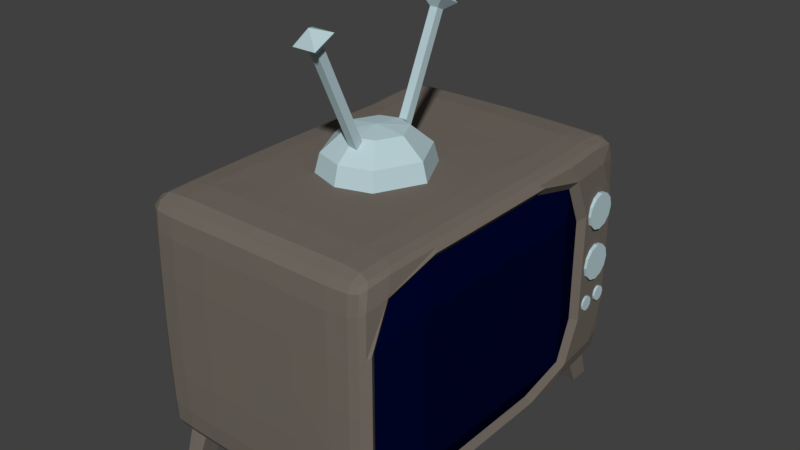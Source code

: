 # Source: TELEVISION.blend  (saved by Blender 2.79.0; exported with 4.5.12 LTS)
import bpy
from mathutils import Matrix  # noqa: F401  (used for matrix-valued properties, if any)

bpy.ops.wm.read_factory_settings(use_empty=True)
scene = bpy.context.scene
scene.name = 'Scene'

# ---- collections
col_collection_1 = bpy.data.collections.new('Collection 1'); scene.collection.children.link(col_collection_1)

# ---- materials (node trees are filled in below, after node groups)
mat_tv = bpy.data.materials.new('TV')
mat_tv.alpha_threshold = 0.0
mat_tv.use_transparent_shadow = False
mat_tv.diffuse_color = (0.1679, 0.1436, 0.1228, 1.0)
mat_tv.roughness = 0.5
mat_screen = bpy.data.materials.new('Screen')
mat_screen.alpha_threshold = 0.0
mat_screen.use_transparent_shadow = False
mat_screen.diffuse_color = (0.0, 0.001612, 0.02195, 1.0)
mat_screen.roughness = 0.5
mat_metal = bpy.data.materials.new('Metal')
mat_metal.alpha_threshold = 0.0
mat_metal.use_transparent_shadow = False
mat_metal.diffuse_color = (0.4686, 0.6131, 0.65, 1.0)
mat_metal.roughness = 0.5

# ---- material node trees

# ---- world
world_world = bpy.data.worlds.new('World'); scene.world = world_world
world_world.color = (0.05088, 0.05088, 0.05088)
world_world.use_sun_shadow = False
world_world.sun_shadow_jitter_overblur = 0.0
world_world.cycles.sampling_method = 'MANUAL'

# ---- meshes
me_cube_001 = bpy.data.meshes.new('Cube.001')
me_cube_001.from_pydata([(0.0, 0.4452, 0.995), (0.266, 0.357, 0.9936), (-0.266, 0.357, 0.9936), (-0.9951, 0.5273, 0.0), (-0.9933, 0.5226, 0.3894), (-0.9933, 0.5226, -0.3894), (-0.8604, 1.15, -0.9554), (0.8604, 1.15, -0.9554), (-0.9343, 0.5265, -0.9343), (-0.8649, 0.5221, -0.9703), (-0.9703, 0.5221, -0.8649), (-0.9343, 0.5265, 0.9343), (-0.8649, 0.5221, 0.9703), (-0.9703, 0.5221, 0.8649), (0.0, 1.159, -0.9716), (0.3889, 1.154, -0.9703), (-0.3889, 1.154, -0.9703), (0.9356, 0.5383, -0.95), (0.8649, 0.5221, -0.9703), (0.9755, 0.5694, -0.9275), (0.9356, 0.5383, 0.95), (0.8649, 0.5221, 0.9703), (0.9755, 0.5694, 0.9275), (0.0, 0.5273, -0.9951), (-0.3894, 0.5226, -0.9933), (0.3894, 0.5226, -0.9933), (-0.7012, 1.148, -0.9653), (-0.8601, 0.94, -0.9653), (-0.9306, 0.9461, -0.9306), (-0.9653, 0.94, -0.8601), (-0.9653, 0.94, 0.8601), (-0.9306, 0.9461, 0.9306), (-0.8601, 0.94, 0.9653), (0.9711, 1.011, -0.9192), (0.9321, 0.9639, -0.9454), (0.8601, 0.94, -0.9653), (0.7012, 1.148, -0.9653), (0.8601, 0.94, 0.9653), (0.9321, 0.9639, 0.9454), (0.9711, 1.011, 0.9192), (-0.703, 0.5179, -0.9857), (-0.9857, 0.5179, -0.703), (-0.703, 0.5179, 0.9857), (-0.9857, 0.5179, 0.703), (-0.9857, 0.9418, -0.3859), (-0.9875, 0.9488, 0.0), (-0.9857, 0.9418, 0.3859), (0.3859, 0.9418, -0.9857), (0.0, 0.9488, -0.9875), (-0.3859, 0.9418, -0.9857), (-0.3859, 0.9418, 0.9857), (0.0, 0.9488, 0.9875), (0.3859, 0.9418, 0.9857), (1.0, 1.216, 0.452), (1.0, 1.216, 0.0), (1.0, 1.216, -0.452), (0.703, 0.5179, -0.9857), (1.0, 0.608, -0.9041), (0.703, 0.5179, 0.9857), (1.0, 0.608, 0.9041), (-0.6974, 0.9344, -0.9788), (-0.9788, 0.9344, -0.6974), (-0.6974, 0.9344, 0.9788), (-0.9788, 0.9344, 0.6974), (0.6974, 0.9344, -0.9788), (1.0, 1.064, -0.7911), (0.6974, 0.9344, 0.9788), (1.0, 1.064, 0.7911), (1.077, 0.8071, -1.396e-10), (1.077, 0.8071, -0.5947), (1.077, 0.8071, 0.5947), (0.9576, 1.148, 0.4242), (0.9576, 1.148, -1.396e-10), (0.9576, 1.148, -0.4242), (0.9576, 0.5777, -0.8484), (0.9576, 0.5777, 0.8484), (0.9576, 1.006, -0.7423), (0.9576, 1.006, 0.7423), (0.0, 0.4063, 1.142), (0.2428, 0.3258, 1.141), (-0.2428, 0.3258, 1.141), (0.0, 0.2352, 1.287), (0.1405, 0.1886, 1.287), (-0.1405, 0.1886, 1.287), (-1.147e-17, 0.6322, 1.986), (0.0, 0.5707, 2.015), (-1.147e-17, 0.2763, 1.213), (0.0667, 0.2352, 1.287), (0.0667, 0.6322, 1.986), (0.0667, 0.5707, 2.015), (0.0667, 0.2763, 1.213), (-0.06253, 0.5377, 2.113), (-0.06253, 0.7146, 2.028), (0.1292, 0.5377, 2.113), (0.1292, 0.7146, 2.028), (0.03335, 0.6659, 2.155), (0.0, -0.4452, 0.995), (-0.4452, 0.0, 0.9952), (0.4452, 0.0, 0.9952), (0.266, -0.357, 0.9936), (-0.266, -0.357, 0.9936), (-0.9968, 0.0, 0.0), (-0.9951, 0.0, 0.3928), (-0.9951, -0.5273, 0.0), (-0.9951, 0.0, -0.3928), (-0.9933, -0.5226, 0.3894), (-0.9933, -0.5226, -0.3894), (0.0, -1.309, 0.0), (-0.3928, -1.307, 0.0), (0.0, -1.307, 0.3928), (0.3928, -1.307, 0.0), (0.0, -1.307, -0.3928), (-0.3894, -1.305, -0.3894), (-0.3894, -1.305, 0.3894), (0.3894, -1.305, 0.3894), (0.3894, -1.305, -0.3894), (-0.9083, -1.211, -0.9083), (-0.9255, -1.152, -0.9255), (-0.9255, -1.232, -0.8618), (-0.8618, -1.232, -0.9255), (-0.8604, -1.15, -0.9554), (-0.9554, -1.15, -0.8604), (-0.8604, -1.267, -0.8604), (-0.9083, -1.211, 0.9083), (-0.8618, -1.232, 0.9255), (-0.9255, -1.232, 0.8618), (-0.9255, -1.152, 0.9255), (-0.8604, -1.15, 0.9554), (-0.8604, -1.267, 0.8604), (-0.9554, -1.15, 0.8604), (0.9087, -1.216, -0.9122), (0.8618, -1.232, -0.9255), (0.9264, -1.244, -0.8705), (0.9264, -1.164, -0.9341), (0.8604, -1.15, -0.9554), (0.8604, -1.267, -0.8604), (0.959, -1.197, -0.8951), (0.9087, -1.216, 0.9122), (0.9264, -1.164, 0.9341), (0.9264, -1.244, 0.8705), (0.8618, -1.232, 0.9255), (0.8604, -1.15, 0.9554), (0.959, -1.197, 0.8951), (0.8604, -1.267, 0.8604), (-0.9358, 0.0, -0.9358), (-0.8686, 0.0, -0.9716), (-0.9716, 0.0, -0.8686), (-0.9343, -0.5265, -0.9343), (-0.8649, -0.5221, -0.9703), (-0.9703, -0.5221, -0.8649), (-0.9358, 0.0, 0.9358), (-0.8686, 0.0, 0.9716), (-0.9343, -0.5265, 0.9343), (-0.9716, 0.0, 0.8686), (-0.8649, -0.5221, 0.9703), (-0.9703, -0.5221, 0.8649), (-0.9358, -1.242, 0.0), (-0.8686, -1.284, 0.0), (-0.9343, -1.241, -0.392), (-0.9716, -1.159, 0.0), (-0.9343, -1.241, 0.392), (-0.8649, -1.282, 0.3889), (-0.8649, -1.282, -0.3889), (-0.9703, -1.154, -0.3889), (-0.9703, -1.154, 0.3889), (0.0, -1.242, -0.9358), (0.0, -1.159, -0.9716), (-0.392, -1.241, -0.9343), (0.0, -1.284, -0.8686), (0.392, -1.241, -0.9343), (0.3889, -1.154, -0.9703), (-0.3889, -1.154, -0.9703), (-0.3889, -1.282, -0.8649), (0.3889, -1.282, -0.8649), (0.0, -1.242, 0.9358), (0.0, -1.159, 0.9716), (0.392, -1.241, 0.9343), (0.0, -1.284, 0.8686), (-0.392, -1.241, 0.9343), (-0.3889, -1.154, 0.9703), (0.3889, -1.154, 0.9703), (0.3889, -1.282, 0.8649), (-0.3889, -1.282, 0.8649), (0.9369, -1.263, 0.0), (0.9758, -1.24, 0.0), (0.9356, -1.262, -0.4007), (0.8686, -1.284, 0.0), (0.9356, -1.262, 0.4007), (0.9755, -1.24, 0.4236), (0.9755, -1.24, -0.4236), (0.8649, -1.282, -0.3889), (0.8649, -1.282, 0.3889), (0.9369, 0.0, -0.9506), (0.8686, 0.0, -0.9716), (0.9356, -0.5383, -0.95), (0.9758, 0.0, -0.9278), (0.8649, -0.5221, -0.9703), (0.9755, -0.5694, -0.9275), (0.9369, 0.0, 0.9506), (0.8686, 0.0, 0.9716), (0.9758, 0.0, 0.9278), (0.9356, -0.5383, 0.95), (0.8649, -0.5221, 0.9703), (0.9755, -0.5694, 0.9275), (0.0, 0.0, -0.9968), (0.0, -0.5273, -0.9951), (0.3928, 0.0, -0.9951), (-0.3928, 0.0, -0.9951), (-0.3894, -0.5226, -0.9933), (0.3894, -0.5226, -0.9933), (-0.7012, -1.277, -0.8601), (-0.7055, -1.237, -0.9306), (-0.7012, -1.148, -0.9653), (-0.8601, -0.94, -0.9653), (-0.9306, -0.9461, -0.9306), (-0.9653, -0.94, -0.8601), (-0.9653, -1.148, -0.7012), (-0.9306, -1.237, -0.7055), (-0.8601, -1.277, -0.7012), (-0.9653, -0.94, 0.8601), (-0.9306, -0.9461, 0.9306), (-0.8601, -0.94, 0.9653), (-0.7012, -1.148, 0.9653), (-0.7055, -1.237, 0.9306), (-0.7012, -1.277, 0.8601), (-0.8601, -1.277, 0.7012), (-0.9306, -1.237, 0.7055), (-0.9653, -1.148, 0.7012), (0.9711, -1.011, -0.9192), (0.9321, -0.9639, -0.9454), (0.8601, -0.94, -0.9653), (0.7012, -1.148, -0.9653), (0.7055, -1.237, -0.9306), (0.7012, -1.277, -0.8601), (0.8601, -1.277, -0.7012), (0.9321, -1.257, -0.7185), (0.9711, -1.229, -0.7533), (0.7012, -1.277, 0.8601), (0.7055, -1.237, 0.9306), (0.7012, -1.148, 0.9653), (0.8601, -0.94, 0.9653), (0.9321, -0.9639, 0.9454), (0.9711, -1.011, 0.9192), (0.9711, -1.229, 0.7533), (0.9321, -1.257, 0.7185), (0.8601, -1.277, 0.7012), (-0.703, -0.5179, -0.9857), (-0.7082, 0.0, -0.9875), (-0.9875, 0.0, -0.7082), (-0.9857, -0.5179, -0.703), (-0.7082, 0.0, 0.9875), (-0.703, -0.5179, 0.9857), (-0.9857, -0.5179, 0.703), (-0.9875, 0.0, 0.7082), (-0.703, -1.298, 0.3859), (-0.7082, -1.299, 0.0), (-0.703, -1.298, -0.3859), (-0.9857, -0.9418, -0.3859), (-0.9875, -0.9488, 0.0), (-0.9857, -0.9418, 0.3859), (0.3859, -0.9418, -0.9857), (0.0, -0.9488, -0.9875), (-0.3859, -0.9418, -0.9857), (-0.3859, -1.298, -0.703), (0.0, -1.299, -0.7082), (0.3859, -1.298, -0.703), (-0.3859, -0.9418, 0.9857), (0.0, -0.9488, 0.9875), (0.3859, -0.9418, 0.9857), (0.3859, -1.298, 0.703), (0.0, -1.299, 0.7082), (-0.3859, -1.298, 0.703), (1.0, -1.216, 0.452), (1.0, -1.216, 0.0), (1.0, -1.216, -0.452), (0.703, -1.298, -0.3859), (0.7082, -1.299, 0.0), (0.703, -1.298, 0.3859), (0.7082, 0.0, -0.9875), (0.703, -0.5179, -0.9857), (1.0, -0.608, -0.9041), (1.0, 0.0, -0.9041), (0.703, -0.5179, 0.9857), (0.7082, 0.0, 0.9875), (1.0, 0.0, 0.9041), (1.0, -0.608, 0.9041), (-0.6974, -0.9344, -0.9788), (-0.9788, -0.9344, -0.6974), (-0.6974, -1.291, -0.6974), (-0.6974, -0.9344, 0.9788), (-0.6974, -1.291, 0.6974), (-0.9788, -0.9344, 0.6974), (0.6974, -0.9344, -0.9788), (0.6974, -1.291, -0.6974), (1.0, -1.064, -0.7911), (0.6974, -0.9344, 0.9788), (1.0, -1.064, 0.7911), (0.6974, -1.291, 0.6974), (1.092, 0.0, -1.396e-10), (1.077, -0.8071, -1.396e-10), (1.077, 0.0, 0.5947), (1.077, 0.0, -0.5947), (1.077, -0.8071, -0.5947), (1.077, -0.8071, 0.5947), (0.9576, -1.148, 0.4242), (0.9576, -1.148, -1.396e-10), (0.9576, -1.148, -0.4242), (0.9576, -0.5777, -0.8484), (0.9576, 0.0, -0.8484), (0.9576, 0.0, 0.8484), (0.9576, -0.5777, 0.8484), (0.9576, -1.006, -0.7423), (0.9576, -1.006, 0.7423), (0.0, -0.4063, 1.142), (-0.4063, 0.0, 1.142), (0.4063, 0.0, 1.142), (0.2428, -0.3258, 1.141), (-0.2428, -0.3258, 1.141), (0.0, 0.0, 1.317), (0.0, -0.2352, 1.287), (-0.2352, 0.0, 1.287), (0.2352, 0.0, 1.287), (0.1405, -0.1886, 1.287), (-0.1405, -0.1886, 1.287), (-1.147e-17, -0.6322, 1.986), (0.0, -0.5707, 2.015), (-1.147e-17, -0.2763, 1.213), (0.0667, -0.2352, 1.287), (0.0667, -0.6322, 1.986), (0.0667, -0.5707, 2.015), (0.0667, -0.2763, 1.213), (-0.06253, -0.5377, 2.113), (-0.06253, -0.7146, 2.028), (0.1292, -0.5377, 2.113), (0.1292, -0.7146, 2.028), (0.03335, -0.6659, 2.155), (0.859, -1.229, -1.226), (0.8588, -1.067, -1.226), (0.7354, -1.228, -1.226), (0.7324, -1.062, -1.226), (-0.8601, -1.23, -1.226), (-0.7363, -1.229, -1.226), (-0.8599, -1.067, -1.226), (-0.7333, -1.063, -1.226), (-0.03416, 1.716, -2.169e-05), (-0.427, 1.714, -2.169e-05), (-0.7423, 1.707, -2.169e-05), (-0.4236, 1.712, -0.3894), (-0.03416, 1.714, -0.3928), (-0.42, 1.705, -0.703), (-0.7372, 1.705, -0.3859), (-0.03416, 1.714, 0.3928), (-0.03416, 1.707, 0.7082), (-0.4236, 1.712, 0.3894), (-0.7372, 1.705, 0.3859), (-0.42, 1.705, 0.703), (0.3587, 1.714, -2.169e-05), (0.674, 1.707, -2.169e-05), (0.3553, 1.712, 0.3894), (0.3517, 1.705, 0.703), (0.6689, 1.705, 0.3859), (-0.03416, 1.707, -0.7082), (0.3553, 1.712, -0.3894), (0.6689, 1.705, -0.3859), (0.3517, 1.705, -0.703), (-0.9425, 1.618, -0.9083), (-0.9596, 1.559, -0.9255), (-0.9648, 1.353, -0.9306), (-0.8946, 1.557, -0.9554), (-0.896, 1.639, -0.9255), (-0.7354, 1.555, -0.9653), (-0.8943, 1.347, -0.9653), (-0.9596, 1.639, -0.8618), (-0.9648, 1.644, -0.7055), (-0.9895, 1.557, -0.8604), (-0.9995, 1.347, -0.8602), (-0.9995, 1.555, -0.7013), (-0.7397, 1.644, -0.9306), (-0.8946, 1.675, -0.8604), (-0.8943, 1.685, -0.7013), (-0.7354, 1.685, -0.8602), (-0.9425, 1.618, 0.9083), (-0.896, 1.639, 0.9254), (-0.7397, 1.644, 0.9306), (-0.8946, 1.557, 0.9554), (-0.9596, 1.559, 0.9254), (-0.8943, 1.347, 0.9653), (-0.7354, 1.555, 0.9653), (-0.9596, 1.639, 0.8618), (-0.9648, 1.644, 0.7055), (-0.8946, 1.675, 0.8604), (-0.7354, 1.685, 0.8601), (-0.8943, 1.685, 0.7012), (-0.9648, 1.353, 0.9306), (-0.9895, 1.557, 0.8604), (-0.9995, 1.555, 0.7012), (-0.9995, 1.347, 0.8601), (0.8745, 1.623, -0.9122), (0.8277, 1.639, -0.9255), (0.6714, 1.644, -0.9306), (0.8262, 1.557, -0.9554), (0.8922, 1.571, -0.9342), (0.826, 1.347, -0.9653), (0.6671, 1.555, -0.9653), (0.8922, 1.651, -0.8705), (0.8979, 1.664, -0.7186), (0.8262, 1.675, -0.8604), (0.6671, 1.685, -0.8602), (0.826, 1.685, -0.7013), (0.8979, 1.371, -0.9454), (0.9248, 1.604, -0.8951), (0.937, 1.636, -0.7533), (0.937, 1.418, -0.9192), (0.8745, 1.623, 0.9121), (0.8922, 1.571, 0.9341), (0.8979, 1.371, 0.9453), (0.8262, 1.557, 0.9554), (0.8277, 1.639, 0.9254), (0.6671, 1.555, 0.9653), (0.826, 1.347, 0.9653), (0.8922, 1.651, 0.8705), (0.8979, 1.664, 0.7185), (0.9248, 1.604, 0.8951), (0.937, 1.418, 0.9192), (0.937, 1.636, 0.7533), (0.6714, 1.644, 0.9306), (0.8262, 1.675, 0.8604), (0.826, 1.685, 0.7012), (0.6671, 1.685, 0.8601), (-0.97, 1.65, -2.169e-05), (-0.9027, 1.691, -2.169e-05), (-0.8991, 1.69, 0.3889), (-0.9685, 1.648, 0.392), (-0.9685, 1.648, -0.3921), (-0.8991, 1.69, -0.3889), (-1.006, 1.566, -2.169e-05), (-1.022, 1.356, -2.169e-05), (-1.004, 1.561, -0.3889), (-1.02, 1.349, -0.3859), (-1.004, 1.561, 0.3889), (-1.02, 1.349, 0.3859), (-0.03416, 1.65, -0.9358), (-0.03416, 1.566, -0.9716), (0.3547, 1.561, -0.9703), (0.3579, 1.648, -0.9343), (-0.4262, 1.648, -0.9343), (-0.4231, 1.561, -0.9703), (-0.03416, 1.691, -0.8686), (-0.4231, 1.69, -0.8649), (0.3547, 1.69, -0.8649), (-0.03416, 1.65, 0.9358), (-0.03416, 1.566, 0.9716), (-0.03416, 1.356, 0.9875), (-0.4231, 1.561, 0.9703), (-0.4262, 1.648, 0.9343), (-0.42, 1.349, 0.9857), (0.3579, 1.648, 0.9343), (0.3547, 1.561, 0.9703), (0.3517, 1.349, 0.9857), (-0.03416, 1.691, 0.8686), (0.3547, 1.69, 0.8649), (-0.4231, 1.69, 0.8649), (0.9027, 1.67, -2.169e-05), (0.9416, 1.647, -2.169e-05), (0.9658, 1.623, -2.169e-05), (0.9413, 1.647, 0.4236), (0.9015, 1.669, 0.4007), (0.9658, 1.623, 0.452), (0.9015, 1.669, -0.4007), (0.9413, 1.647, -0.4236), (0.9658, 1.623, -0.4521), (0.8344, 1.691, -2.169e-05), (0.8308, 1.69, -0.3889), (0.8308, 1.69, 0.3889), (-0.7316, 1.698, -0.6974), (-1.013, 1.342, -0.6974), (-1.013, 1.342, 0.6974), (-0.7316, 1.342, 0.9788), (-0.7316, 1.698, 0.6974), (0.9658, 1.471, -0.7911), (0.6632, 1.698, -0.6974), (0.6632, 1.698, 0.6974), (0.6632, 1.342, 0.9788), (0.9658, 1.471, 0.7911), (-0.8604, 1.571, -0.9554), (0.8604, 1.571, -0.9554), (-0.7012, 1.569, -0.9653), (-0.8601, 1.361, -0.9653), (0.8601, 1.361, -0.9653), (0.7012, 1.569, -0.9653), (-0.6974, 1.356, -0.9788), (0.6974, 1.356, -0.9788), (0.859, 1.651, -1.226), (0.8588, 1.488, -1.226), (0.7354, 1.65, -1.226), (0.7324, 1.484, -1.226), (-0.8601, 1.652, -1.226), (-0.7363, 1.65, -1.226), (-0.8599, 1.489, -1.226), (-0.7333, 1.484, -1.226), (1.017, 1.546, 0.4334), (0.8269, 1.546, 0.4334), (1.017, 1.526, 0.5076), (0.8269, 1.526, 0.5076), (1.017, 1.472, 0.5619), (0.8269, 1.472, 0.5619), (1.017, 1.398, 0.5817), (0.8269, 1.398, 0.5817), (1.017, 1.324, 0.5619), (0.8269, 1.324, 0.5619), (1.017, 1.269, 0.5076), (0.8269, 1.269, 0.5076), (1.017, 1.249, 0.4334), (0.8269, 1.249, 0.4334), (1.017, 1.269, 0.3593), (0.8269, 1.269, 0.3593), (1.017, 1.324, 0.305), (0.8269, 1.324, 0.305), (1.017, 1.398, 0.2852), (0.8269, 1.398, 0.2852), (1.017, 1.472, 0.305), (0.8269, 1.472, 0.305), (1.017, 1.526, 0.3593), (0.8269, 1.526, 0.3593), (1.017, 1.546, -0.004423), (0.8269, 1.546, -0.004423), (1.017, 1.526, 0.06971), (0.8269, 1.526, 0.06971), (1.017, 1.472, 0.124), (0.8269, 1.472, 0.124), (1.017, 1.398, 0.1438), (0.8269, 1.398, 0.1438), (1.017, 1.324, 0.124), (0.8269, 1.324, 0.124), (1.017, 1.269, 0.06971), (0.8269, 1.269, 0.06971), (1.017, 1.249, -0.004423), (0.8269, 1.249, -0.004423), (1.017, 1.269, -0.07856), (0.8269, 1.269, -0.07856), (1.017, 1.324, -0.1328), (0.8269, 1.324, -0.1328), (1.017, 1.398, -0.1527), (0.8269, 1.398, -0.1527), (1.017, 1.472, -0.1328), (0.8269, 1.472, -0.1328), (1.017, 1.526, -0.07856), (0.8269, 1.526, -0.07856), (1.009, 1.375, -0.3426), (0.9314, 1.375, -0.3426), (1.009, 1.367, -0.3122), (0.9314, 1.367, -0.3122), (1.009, 1.345, -0.29), (0.9314, 1.345, -0.29), (1.009, 1.315, -0.2819), (0.9314, 1.315, -0.2819), (1.009, 1.284, -0.29), (0.9314, 1.284, -0.29), (1.009, 1.262, -0.3122), (0.9314, 1.262, -0.3122), (1.009, 1.254, -0.3426), (0.9314, 1.254, -0.3426), (1.009, 1.262, -0.3729), (0.9314, 1.262, -0.3729), (1.009, 1.284, -0.3951), (0.9314, 1.284, -0.3951), (1.009, 1.315, -0.4032), (0.9314, 1.315, -0.4032), (1.009, 1.345, -0.3951), (0.9314, 1.345, -0.3951), (1.009, 1.367, -0.3729), (0.9314, 1.367, -0.3729), (0.9971, 1.572, -0.3426), (0.9194, 1.572, -0.3426), (0.9971, 1.564, -0.3122), (0.9194, 1.564, -0.3122), (0.9971, 1.542, -0.29), (0.9194, 1.542, -0.29), (0.9971, 1.511, -0.2819), (0.9194, 1.511, -0.2819), (0.9971, 1.481, -0.29), (0.9194, 1.481, -0.29), (0.9971, 1.459, -0.3122), (0.9194, 1.459, -0.3122), (0.9971, 1.451, -0.3426), (0.9194, 1.451, -0.3426), (0.9971, 1.459, -0.3729), (0.9194, 1.459, -0.3729), (0.9971, 1.481, -0.3951), (0.9194, 1.481, -0.3951), (0.9971, 1.511, -0.4032), (0.9194, 1.511, -0.4032), (0.9971, 1.542, -0.3951), (0.9194, 1.542, -0.3951), (0.9971, 1.564, -0.3729), (0.9194, 1.564, -0.3729)], [], [(98, 1, 79, 315), (0, 1, 52, 51), (98, 283, 58, 1), (1, 58, 66, 52), (97, 2, 42, 250), (0, 51, 50, 2), (2, 50, 62, 42), (0, 2, 80, 78), (101, 102, 4, 3), (3, 4, 46, 45), (102, 253, 43, 4), (4, 43, 63, 46), (101, 3, 5, 104), (104, 5, 41, 248), (3, 45, 44, 5), (5, 44, 61, 41), (144, 8, 9, 145), (145, 9, 40, 247), (8, 28, 27, 9), (9, 27, 60, 40), (144, 146, 10, 8), (8, 10, 29, 28), (146, 248, 41, 10), (10, 41, 61, 29), (150, 151, 12, 11), (11, 12, 32, 31), (151, 250, 42, 12), (12, 42, 62, 32), (150, 11, 13, 153), (153, 13, 43, 253), (11, 31, 30, 13), (13, 30, 63, 43), (14, 15, 47, 48), (15, 36, 64, 47), (14, 48, 49, 16), (16, 49, 60, 26), (63, 30, 396, 476), (33, 34, 409, 412), (36, 15, 443, 403), (65, 33, 412, 479), (46, 63, 476, 440), (15, 14, 442, 443), (45, 46, 440, 436), (6, 27, 371, 368), (52, 66, 482, 458), (44, 45, 436, 438), (26, 6, 368, 370), (29, 61, 475, 375), (51, 52, 458, 452), (61, 44, 438, 475), (28, 29, 375, 367), (50, 51, 452, 455), (27, 28, 367, 371), (62, 50, 455, 477), (16, 26, 370, 446), (7, 36, 403, 400), (35, 7, 400, 402), (39, 67, 483, 423), (55, 65, 479, 470), (14, 16, 446, 442), (38, 39, 423, 415), (32, 62, 477, 386), (54, 55, 470, 464), (37, 38, 415, 419), (31, 32, 386, 393), (53, 54, 464, 467), (66, 37, 419, 482), (30, 31, 393, 396), (67, 53, 467, 483), (34, 35, 402, 409), (192, 193, 18, 17), (17, 18, 35, 34), (193, 278, 56, 18), (18, 56, 64, 35), (192, 17, 19, 195), (195, 19, 57, 281), (17, 34, 33, 19), (19, 33, 65, 57), (198, 20, 21, 199), (199, 21, 58, 283), (20, 38, 37, 21), (21, 37, 66, 58), (198, 200, 22, 20), (20, 22, 39, 38), (200, 284, 59, 22), (22, 59, 67, 39), (204, 207, 24, 23), (23, 24, 49, 48), (207, 247, 40, 24), (24, 40, 60, 49), (204, 23, 25, 206), (206, 25, 56, 278), (23, 48, 47, 25), (25, 47, 64, 56), (281, 57, 74, 308), (57, 65, 76, 74), (67, 59, 75, 77), (65, 55, 73, 76), (59, 284, 309, 75), (55, 54, 72, 73), (54, 53, 71, 72), (53, 67, 77, 71), (298, 301, 69, 68), (68, 69, 73, 72), (301, 308, 74, 69), (69, 74, 76, 73), (298, 68, 70, 300), (300, 70, 75, 309), (68, 72, 71, 70), (70, 71, 77, 75), (79, 78, 81, 82), (78, 80, 83, 81), (2, 97, 314, 80), (1, 0, 78, 79), (318, 321, 82, 81), (318, 81, 83, 320), (81, 85, 84, 86), (80, 314, 320, 83), (315, 79, 82, 321), (87, 90, 88, 89), (81, 87, 89, 85), (84, 88, 90, 86), (84, 85, 91, 92), (86, 81, 87, 90), (91, 93, 95), (85, 89, 93, 91), (89, 88, 94, 93), (88, 84, 92, 94), (92, 91, 95), (94, 92, 95), (93, 94, 95), (98, 315, 316, 99), (96, 267, 268, 99), (98, 99, 282, 283), (99, 268, 295, 282), (97, 250, 251, 100), (96, 100, 266, 267), (100, 251, 289, 266), (96, 313, 317, 100), (101, 103, 105, 102), (103, 258, 259, 105), (102, 105, 252, 253), (105, 259, 291, 252), (101, 104, 106, 103), (104, 248, 249, 106), (103, 106, 257, 258), (106, 249, 287, 257), (107, 108, 112, 111), (108, 255, 256, 112), (111, 112, 263, 264), (112, 256, 288, 263), (107, 109, 113, 108), (109, 270, 271, 113), (108, 113, 254, 255), (113, 271, 290, 254), (107, 110, 114, 109), (110, 276, 277, 114), (109, 114, 269, 270), (114, 277, 297, 269), (107, 111, 115, 110), (111, 264, 265, 115), (110, 115, 275, 276), (115, 265, 293, 275), (116, 117, 120, 119), (117, 214, 213, 120), (119, 120, 212, 211), (212, 341, 343, 286), (116, 118, 121, 117), (118, 217, 216, 121), (117, 121, 215, 214), (121, 216, 287, 215), (116, 119, 122, 118), (119, 211, 210, 122), (118, 122, 218, 217), (122, 210, 288, 218), (123, 124, 127, 126), (124, 223, 222, 127), (126, 127, 221, 220), (127, 222, 289, 221), (123, 125, 128, 124), (125, 226, 225, 128), (124, 128, 224, 223), (128, 225, 290, 224), (123, 126, 129, 125), (126, 220, 219, 129), (125, 129, 227, 226), (129, 219, 291, 227), (130, 131, 134, 133), (131, 232, 231, 134), (133, 134, 230, 229), (230, 337, 339, 292), (130, 132, 135, 131), (132, 235, 234, 135), (131, 135, 233, 232), (135, 234, 293, 233), (130, 133, 136, 132), (133, 229, 228, 136), (132, 136, 236, 235), (136, 228, 294, 236), (137, 138, 141, 140), (138, 241, 240, 141), (140, 141, 239, 238), (141, 240, 295, 239), (137, 139, 142, 138), (139, 244, 243, 142), (138, 142, 242, 241), (142, 243, 296, 242), (137, 140, 143, 139), (140, 238, 237, 143), (139, 143, 245, 244), (143, 237, 297, 245), (144, 145, 148, 147), (145, 247, 246, 148), (147, 148, 213, 214), (148, 246, 286, 213), (144, 147, 149, 146), (147, 214, 215, 149), (146, 149, 249, 248), (149, 215, 287, 249), (150, 152, 154, 151), (152, 220, 221, 154), (151, 154, 251, 250), (154, 221, 289, 251), (150, 153, 155, 152), (153, 253, 252, 155), (152, 155, 219, 220), (155, 252, 291, 219), (156, 157, 161, 160), (157, 255, 254, 161), (160, 161, 225, 226), (161, 254, 290, 225), (156, 158, 162, 157), (158, 217, 218, 162), (157, 162, 256, 255), (162, 218, 288, 256), (156, 159, 163, 158), (159, 258, 257, 163), (158, 163, 216, 217), (163, 257, 287, 216), (156, 160, 164, 159), (160, 226, 227, 164), (159, 164, 259, 258), (164, 227, 291, 259), (165, 166, 170, 169), (166, 261, 260, 170), (169, 170, 231, 232), (170, 260, 292, 231), (165, 167, 171, 166), (167, 211, 212, 171), (166, 171, 262, 261), (171, 212, 286, 262), (165, 168, 172, 167), (168, 264, 263, 172), (167, 172, 210, 211), (172, 263, 288, 210), (165, 169, 173, 168), (169, 232, 233, 173), (168, 173, 265, 264), (173, 233, 293, 265), (174, 175, 179, 178), (175, 267, 266, 179), (178, 179, 222, 223), (179, 266, 289, 222), (174, 176, 180, 175), (176, 238, 239, 180), (175, 180, 268, 267), (180, 239, 295, 268), (174, 177, 181, 176), (177, 270, 269, 181), (176, 181, 237, 238), (181, 269, 297, 237), (174, 178, 182, 177), (178, 223, 224, 182), (177, 182, 271, 270), (182, 224, 290, 271), (183, 184, 188, 187), (184, 273, 272, 188), (187, 188, 243, 244), (188, 272, 296, 243), (183, 185, 189, 184), (185, 235, 236, 189), (184, 189, 274, 273), (189, 236, 294, 274), (183, 186, 190, 185), (186, 276, 275, 190), (185, 190, 234, 235), (190, 275, 293, 234), (183, 187, 191, 186), (187, 244, 245, 191), (186, 191, 277, 276), (191, 245, 297, 277), (192, 194, 196, 193), (194, 229, 230, 196), (193, 196, 279, 278), (196, 230, 292, 279), (192, 195, 197, 194), (195, 281, 280, 197), (194, 197, 228, 229), (197, 280, 294, 228), (198, 199, 202, 201), (199, 283, 282, 202), (201, 202, 240, 241), (202, 282, 295, 240), (198, 201, 203, 200), (201, 241, 242, 203), (200, 203, 285, 284), (203, 242, 296, 285), (204, 205, 208, 207), (205, 261, 262, 208), (207, 208, 246, 247), (208, 262, 286, 246), (204, 206, 209, 205), (206, 278, 279, 209), (205, 209, 260, 261), (209, 279, 292, 260), (281, 308, 307, 280), (280, 307, 311, 294), (296, 312, 310, 285), (294, 311, 306, 274), (285, 310, 309, 284), (274, 306, 305, 273), (273, 305, 304, 272), (272, 304, 312, 296), (298, 299, 302, 301), (299, 305, 306, 302), (301, 302, 307, 308), (302, 306, 311, 307), (298, 300, 303, 299), (300, 309, 310, 303), (299, 303, 304, 305), (303, 310, 312, 304), (316, 322, 319, 313), (313, 319, 323, 317), (100, 317, 314, 97), (99, 316, 313, 96), (318, 319, 322, 321), (318, 320, 323, 319), (319, 326, 324, 325), (317, 323, 320, 314), (315, 321, 322, 316), (327, 329, 328, 330), (319, 325, 329, 327), (324, 326, 330, 328), (324, 332, 331, 325), (326, 330, 327, 319), (331, 335, 333), (325, 331, 333, 329), (329, 333, 334, 328), (328, 334, 332, 324), (332, 335, 331), (334, 335, 332), (333, 335, 334), (336, 338, 339, 337), (231, 338, 336, 134), (292, 339, 338, 231), (134, 336, 337, 230), (340, 342, 343, 341), (120, 340, 341, 212), (286, 343, 342, 213), (213, 342, 340, 120), (344, 348, 347, 345), (345, 347, 350, 346), (348, 361, 349, 347), (347, 349, 474, 350), (344, 345, 353, 351), (351, 353, 355, 352), (345, 346, 354, 353), (353, 354, 478, 355), (344, 351, 358, 356), (356, 358, 360, 357), (351, 352, 359, 358), (358, 359, 481, 360), (344, 356, 362, 348), (348, 362, 364, 361), (356, 357, 363, 362), (362, 363, 480, 364), (365, 369, 368, 366), (366, 368, 371, 367), (369, 377, 370, 368), (365, 366, 374, 372), (372, 374, 376, 373), (366, 367, 375, 374), (374, 375, 475, 376), (365, 372, 378, 369), (369, 378, 380, 377), (372, 373, 379, 378), (378, 379, 474, 380), (381, 385, 384, 382), (382, 384, 387, 383), (385, 393, 386, 384), (384, 386, 477, 387), (381, 382, 390, 388), (388, 390, 392, 389), (382, 383, 391, 390), (390, 391, 478, 392), (381, 388, 394, 385), (385, 394, 396, 393), (388, 389, 395, 394), (394, 395, 476, 396), (397, 401, 400, 398), (398, 400, 403, 399), (401, 409, 402, 400), (397, 398, 406, 404), (404, 406, 408, 405), (398, 399, 407, 406), (406, 407, 480, 408), (397, 404, 410, 401), (401, 410, 412, 409), (404, 405, 411, 410), (410, 411, 479, 412), (413, 417, 416, 414), (414, 416, 419, 415), (417, 425, 418, 416), (416, 418, 482, 419), (413, 414, 422, 420), (420, 422, 424, 421), (414, 415, 423, 422), (422, 423, 483, 424), (413, 420, 426, 417), (417, 426, 428, 425), (420, 421, 427, 426), (426, 427, 481, 428), (429, 432, 431, 430), (430, 431, 354, 346), (432, 389, 392, 431), (431, 392, 478, 354), (429, 430, 434, 433), (433, 434, 379, 373), (430, 346, 350, 434), (434, 350, 474, 379), (429, 433, 437, 435), (435, 437, 438, 436), (433, 373, 376, 437), (437, 376, 475, 438), (429, 435, 439, 432), (432, 439, 395, 389), (435, 436, 440, 439), (439, 440, 476, 395), (441, 444, 443, 442), (444, 399, 403, 443), (441, 442, 446, 445), (445, 446, 370, 377), (441, 445, 448, 447), (447, 448, 349, 361), (445, 377, 380, 448), (448, 380, 474, 349), (441, 447, 449, 444), (444, 449, 407, 399), (447, 361, 364, 449), (449, 364, 480, 407), (450, 454, 453, 451), (451, 453, 455, 452), (454, 383, 387, 453), (453, 387, 477, 455), (450, 451, 457, 456), (456, 457, 418, 425), (451, 452, 458, 457), (457, 458, 482, 418), (450, 456, 460, 459), (459, 460, 359, 352), (456, 425, 428, 460), (460, 428, 481, 359), (450, 459, 461, 454), (454, 461, 391, 383), (459, 352, 355, 461), (461, 355, 478, 391), (462, 466, 465, 463), (463, 465, 467, 464), (466, 421, 424, 465), (465, 424, 483, 467), (462, 463, 469, 468), (468, 469, 411, 405), (463, 464, 470, 469), (469, 470, 479, 411), (462, 468, 472, 471), (471, 472, 363, 357), (468, 405, 408, 472), (472, 408, 480, 363), (462, 471, 473, 466), (466, 473, 427, 421), (471, 357, 360, 473), (473, 360, 481, 427), (486, 490, 499, 497), (488, 491, 495, 493), (492, 493, 495, 494), (489, 485, 492, 494), (491, 489, 494, 495), (485, 488, 493, 492), (496, 497, 499, 498), (484, 486, 497, 496), (490, 487, 498, 499), (487, 484, 496, 498), (7, 35, 64, 36), (6, 26, 60, 27), (500, 501, 503, 502), (502, 503, 505, 504), (504, 505, 507, 506), (506, 507, 509, 508), (508, 509, 511, 510), (510, 511, 513, 512), (512, 513, 515, 514), (514, 515, 517, 516), (516, 517, 519, 518), (518, 519, 521, 520), (520, 521, 523, 522), (522, 523, 501, 500), (500, 502, 504, 506, 508, 510, 512, 514, 516, 518, 520, 522), (524, 525, 527, 526), (526, 527, 529, 528), (528, 529, 531, 530), (530, 531, 533, 532), (532, 533, 535, 534), (534, 535, 537, 536), (536, 537, 539, 538), (538, 539, 541, 540), (540, 541, 543, 542), (542, 543, 545, 544), (544, 545, 547, 546), (546, 547, 525, 524), (524, 526, 528, 530, 532, 534, 536, 538, 540, 542, 544, 546), (548, 549, 551, 550), (550, 551, 553, 552), (552, 553, 555, 554), (554, 555, 557, 556), (556, 557, 559, 558), (558, 559, 561, 560), (560, 561, 563, 562), (562, 563, 565, 564), (564, 565, 567, 566), (566, 567, 569, 568), (568, 569, 571, 570), (570, 571, 549, 548), (548, 550, 552, 554, 556, 558, 560, 562, 564, 566, 568, 570), (572, 573, 575, 574), (574, 575, 577, 576), (576, 577, 579, 578), (578, 579, 581, 580), (580, 581, 583, 582), (582, 583, 585, 584), (584, 585, 587, 586), (586, 587, 589, 588), (588, 589, 591, 590), (590, 591, 593, 592), (592, 593, 595, 594), (594, 595, 573, 572), (572, 574, 576, 578, 580, 582, 584, 586, 588, 590, 592, 594)])
me_cube_001.polygons.foreach_set('material_index', [2, 0, 0, 0, 0, 0, 0, 2, 0, 0, 0, 0, 0, 0, 0, 0, 0, 0, 0, 0, 0, 0, 0, 0, 0, 0, 0, 0, 0, 0, 0, 0, 0, 0, 0, 0, 0, 0, 0, 0, 0, 0, 0, 0, 0, 0, 0, 0, 0, 0, 0, 0, 0, 0, 0, 0, 0, 0, 0, 0, 0, 0, 0, 0, 0, 0, 0, 0, 0, 0, 0, 0, 0, 0, 0, 0, 0, 0, 0, 0, 0, 0, 0, 0, 0, 0, 0, 0, 0, 0, 0, 0, 0, 0, 0, 0, 0, 0, 0, 0, 0, 0, 1, 1, 1, 1, 1, 1, 1, 1, 2, 2, 2, 2, 2, 2, 2, 2, 2, 2, 2, 2, 2, 2, 2, 2, 2, 2, 2, 2, 2, 2, 0, 0, 0, 0, 0, 0, 2, 0, 0, 0, 0, 0, 0, 0, 0, 0, 0, 0, 0, 0, 0, 0, 0, 0, 0, 0, 0, 0, 0, 0, 0, 0, 0, 0, 0, 0, 0, 0, 0, 0, 0, 0, 0, 0, 0, 0, 0, 0, 0, 0, 0, 0, 0, 0, 0, 0, 0, 0, 0, 0, 0, 0, 0, 0, 0, 0, 0, 0, 0, 0, 0, 0, 0, 0, 0, 0, 0, 0, 0, 0, 0, 0, 0, 0, 0, 0, 0, 0, 0, 0, 0, 0, 0, 0, 0, 0, 0, 0, 0, 0, 0, 0, 0, 0, 0, 0, 0, 0, 0, 0, 0, 0, 0, 0, 0, 0, 0, 0, 0, 0, 0, 0, 0, 0, 0, 0, 0, 0, 0, 0, 0, 0, 0, 0, 0, 0, 0, 0, 0, 0, 0, 0, 0, 0, 0, 0, 0, 0, 0, 0, 0, 0, 0, 0, 0, 0, 0, 0, 0, 0, 0, 0, 0, 0, 0, 0, 0, 0, 0, 0, 0, 0, 0, 0, 0, 0, 0, 0, 0, 0, 0, 0, 0, 0, 0, 0, 0, 0, 0, 0, 0, 1, 1, 1, 1, 1, 1, 1, 1, 2, 2, 2, 2, 2, 2, 2, 2, 2, 2, 2, 2, 2, 2, 2, 2, 2, 2, 2, 2, 2, 0, 0, 0, 0, 0, 0, 0, 0, 0, 0, 0, 0, 0, 0, 0, 0, 0, 0, 0, 0, 0, 0, 0, 0, 0, 0, 0, 0, 0, 0, 0, 0, 0, 0, 0, 0, 0, 0, 0, 0, 0, 0, 0, 0, 0, 0, 0, 0, 0, 0, 0, 0, 0, 0, 0, 0, 0, 0, 0, 0, 0, 0, 0, 0, 0, 0, 0, 0, 0, 0, 0, 0, 0, 0, 0, 0, 0, 0, 0, 0, 0, 0, 0, 0, 0, 0, 0, 0, 0, 0, 0, 0, 0, 0, 0, 0, 0, 0, 0, 0, 0, 0, 0, 0, 0, 0, 0, 0, 0, 0, 0, 0, 0, 0, 0, 0, 0, 0, 0, 0, 0, 0, 0, 0, 0, 0, 0, 0, 0, 0, 0, 0, 0, 0, 0, 0, 0, 0, 0, 0, 0, 0, 2, 2, 2, 2, 2, 2, 2, 2, 2, 0, 2, 2, 2, 2, 2, 2, 2, 2, 2, 2, 2, 2, 2, 2, 2, 2, 2, 2, 2, 2, 2, 2, 2, 2, 2, 0, 2, 2, 2, 2, 2, 2, 2, 2, 2, 2, 2, 2, 0, 2, 2, 2])
me_cube_001.materials.append(mat_tv)
me_cube_001.materials.append(mat_screen)
me_cube_001.materials.append(mat_metal)
me_cube_001.use_remesh_preserve_volume = False
me_cube_001.use_remesh_preserve_attributes = False
me_cube_001.use_mirror_vertex_groups = False
me_cube_001.update()

# ---- objects
ob_cube = bpy.data.objects.new('Cube', me_cube_001)

# ---- transforms, parenting, visibility, modifiers, constraints
ob_cube.location = (0.0, 0.0, 0.0)
ob_cube.lineart.crease_threshold = 0.0

# ---- collection membership
col_collection_1.objects.link(ob_cube)

# ---- scene / render settings (as saved in the file)
scene.frame_start = 1; scene.frame_end = 250; scene.frame_set(1)
scene.render.engine = 'BLENDER_EEVEE_NEXT'
scene.render.resolution_percentage = 50
scene.render.dither_intensity = 0.0
scene.cycles.use_denoising = False
scene.cycles.samples = 128
scene.cycles.sampling_pattern = 'TABULATED_SOBOL'
scene.cycles.use_adaptive_sampling = False
scene.cycles.use_light_tree = False
scene.cycles.blur_glossy = 0.0
scene.cycles.sample_clamp_indirect = 0.0
scene.view_settings.view_transform = 'Standard'
bpy.context.view_layer.update()

# ---- added for rendering (the .blend has no active camera and no usable light): camera, sun
cam_auto = bpy.data.cameras.new('AutoCamera')
cam_auto.lens = 50.0
cam_auto.sensor_width = 36.0
cam_auto.clip_end = 1000.0
ob_auto_camera = bpy.data.objects.new('AutoCamera', cam_auto)
scene.collection.objects.link(ob_auto_camera)
ob_auto_camera.location = (4.66568, -5.35326, 4.16917)
ob_auto_camera.rotation_euler = (1.09748, -7.21219e-08, 0.694738)
scene.camera = ob_auto_camera
light_auto_sun = bpy.data.lights.new('AutoSun', 'SUN')
light_auto_sun.energy = 3.0
light_auto_sun.angle = 0.0523599
ob_auto_sun = bpy.data.objects.new('AutoSun', light_auto_sun)
scene.collection.objects.link(ob_auto_sun)
ob_auto_sun.rotation_euler = (0.872665, 0.174533, 0.523599)
bpy.context.view_layer.update()
